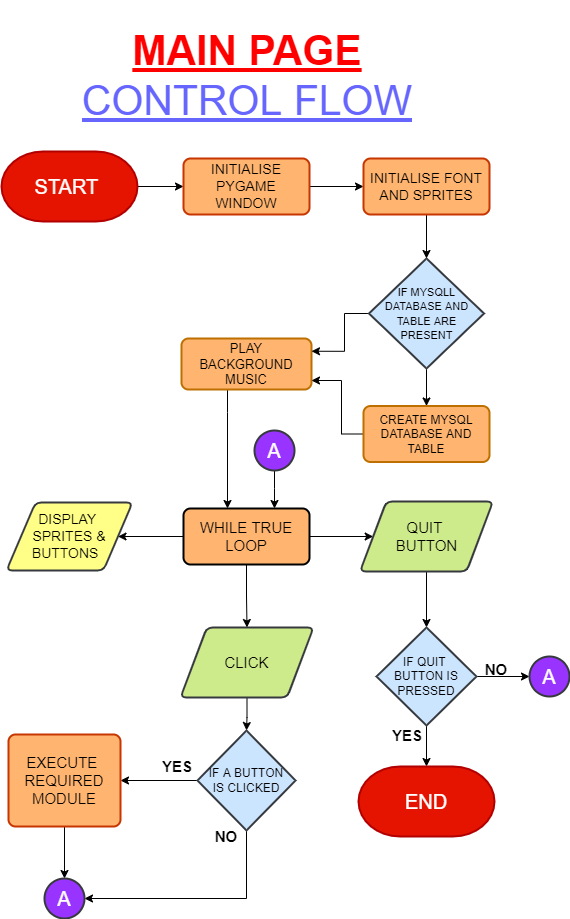

The diagram above was exported from draw.io. Its source (the exported page's mxGraphModel, read from the mxfile embedded in the PNG):
<mxGraphModel dx="1407" dy="770" grid="0" gridSize="10" guides="1" tooltips="1" connect="1" arrows="1" fold="1" page="1" pageScale="1" pageWidth="850" pageHeight="1100" math="0" shadow="0">
  <root>
    <mxCell id="0" />
    <mxCell id="1" parent="0" />
    <mxCell id="Rf6u1z-aHIJUhTJJdTHj-12" value="" style="edgeStyle=orthogonalEdgeStyle;rounded=0;orthogonalLoop=1;jettySize=auto;html=1;" parent="1" source="Rf6u1z-aHIJUhTJJdTHj-13" target="Rf6u1z-aHIJUhTJJdTHj-15" edge="1">
      <mxGeometry relative="1" as="geometry" />
    </mxCell>
    <mxCell id="Rf6u1z-aHIJUhTJJdTHj-13" value="&lt;font style=&quot;font-size: 20px&quot;&gt;START&amp;nbsp;&lt;/font&gt;" style="strokeWidth=2;html=1;shape=mxgraph.flowchart.terminator;whiteSpace=wrap;fillColor=#e51400;strokeColor=#B20000;fontColor=#ffffff;" parent="1" vertex="1">
      <mxGeometry x="180" y="163" width="136" height="70" as="geometry" />
    </mxCell>
    <mxCell id="Rf6u1z-aHIJUhTJJdTHj-39" value="" style="edgeStyle=orthogonalEdgeStyle;rounded=0;orthogonalLoop=1;jettySize=auto;html=1;fontSize=13;" parent="1" source="Rf6u1z-aHIJUhTJJdTHj-15" target="Rf6u1z-aHIJUhTJJdTHj-38" edge="1">
      <mxGeometry relative="1" as="geometry" />
    </mxCell>
    <mxCell id="Rf6u1z-aHIJUhTJJdTHj-15" value="&lt;font style=&quot;font-size: 14px&quot;&gt;INITIALISE PYGAME WINDOW&lt;/font&gt;" style="rounded=1;whiteSpace=wrap;html=1;absoluteArcSize=1;arcSize=14;strokeWidth=2;strokeColor=#C73500;fontColor=#000000;fillColor=#FFB570;" parent="1" vertex="1">
      <mxGeometry x="362" y="170" width="126" height="56" as="geometry" />
    </mxCell>
    <mxCell id="Rf6u1z-aHIJUhTJJdTHj-43" value="" style="edgeStyle=orthogonalEdgeStyle;rounded=0;orthogonalLoop=1;jettySize=auto;html=1;fontSize=13;" parent="1" source="Rf6u1z-aHIJUhTJJdTHj-19" target="Rf6u1z-aHIJUhTJJdTHj-42" edge="1">
      <mxGeometry relative="1" as="geometry">
        <Array as="points">
          <mxPoint x="406" y="424" />
          <mxPoint x="406" y="424" />
        </Array>
      </mxGeometry>
    </mxCell>
    <mxCell id="Rf6u1z-aHIJUhTJJdTHj-19" value="&lt;font style=&quot;font-size: 13px&quot;&gt;PLAY BACKGROUND MUSIC&lt;/font&gt;" style="rounded=1;whiteSpace=wrap;html=1;absoluteArcSize=1;arcSize=14;strokeWidth=2;strokeColor=#BD7000;fontColor=#000000;fillColor=#FFB570;" parent="1" vertex="1">
      <mxGeometry x="360" y="350" width="130" height="51" as="geometry" />
    </mxCell>
    <mxCell id="Rf6u1z-aHIJUhTJJdTHj-41" value="" style="edgeStyle=orthogonalEdgeStyle;rounded=0;orthogonalLoop=1;jettySize=auto;html=1;fontSize=13;" parent="1" source="Rf6u1z-aHIJUhTJJdTHj-25" target="Rf6u1z-aHIJUhTJJdTHj-19" edge="1">
      <mxGeometry relative="1" as="geometry">
        <Array as="points">
          <mxPoint x="520" y="446" />
          <mxPoint x="520" y="392" />
        </Array>
      </mxGeometry>
    </mxCell>
    <mxCell id="Rf6u1z-aHIJUhTJJdTHj-25" value="CREATE MYSQL DATABASE AND TABLE" style="rounded=1;whiteSpace=wrap;html=1;absoluteArcSize=1;arcSize=14;strokeWidth=2;strokeColor=#BD7000;fontColor=#000000;fillColor=#FFB570;" parent="1" vertex="1">
      <mxGeometry x="542" y="417.5" width="126" height="56" as="geometry" />
    </mxCell>
    <mxCell id="Rf6u1z-aHIJUhTJJdTHj-34" value="" style="edgeStyle=orthogonalEdgeStyle;rounded=0;orthogonalLoop=1;jettySize=auto;html=1;fontSize=13;entryX=1;entryY=0.25;entryDx=0;entryDy=0;" parent="1" source="Rf6u1z-aHIJUhTJJdTHj-26" target="Rf6u1z-aHIJUhTJJdTHj-19" edge="1">
      <mxGeometry relative="1" as="geometry">
        <Array as="points">
          <mxPoint x="523" y="325" />
          <mxPoint x="523" y="363" />
        </Array>
      </mxGeometry>
    </mxCell>
    <mxCell id="Rf6u1z-aHIJUhTJJdTHj-36" value="" style="edgeStyle=orthogonalEdgeStyle;rounded=0;orthogonalLoop=1;jettySize=auto;html=1;fontSize=13;" parent="1" source="Rf6u1z-aHIJUhTJJdTHj-26" target="Rf6u1z-aHIJUhTJJdTHj-25" edge="1">
      <mxGeometry relative="1" as="geometry" />
    </mxCell>
    <mxCell id="Rf6u1z-aHIJUhTJJdTHj-26" value="&lt;div&gt;&lt;font style=&quot;font-size: 11px&quot;&gt;IF MYSQLL DATABASE AND TABLE ARE&lt;br&gt;PRESENT&lt;/font&gt;&lt;/div&gt;" style="rhombus;whiteSpace=wrap;html=1;fillColor=#cce5ff;strokeColor=#36393d;strokeWidth=2;fillOpacity=100;" parent="1" vertex="1">
      <mxGeometry x="547.5" y="270" width="115" height="110" as="geometry" />
    </mxCell>
    <mxCell id="Rf6u1z-aHIJUhTJJdTHj-40" value="" style="edgeStyle=orthogonalEdgeStyle;rounded=0;orthogonalLoop=1;jettySize=auto;html=1;fontSize=13;" parent="1" source="Rf6u1z-aHIJUhTJJdTHj-38" target="Rf6u1z-aHIJUhTJJdTHj-26" edge="1">
      <mxGeometry relative="1" as="geometry" />
    </mxCell>
    <mxCell id="Rf6u1z-aHIJUhTJJdTHj-38" value="&lt;font style=&quot;font-size: 14px&quot;&gt;INITIALISE FONT AND SPRITES&lt;/font&gt;" style="rounded=1;whiteSpace=wrap;html=1;absoluteArcSize=1;arcSize=14;strokeWidth=2;strokeColor=#C73500;fontColor=#000000;fillColor=#FFB570;" parent="1" vertex="1">
      <mxGeometry x="542" y="170" width="126" height="56" as="geometry" />
    </mxCell>
    <mxCell id="Rf6u1z-aHIJUhTJJdTHj-54" value="" style="edgeStyle=orthogonalEdgeStyle;rounded=0;orthogonalLoop=1;jettySize=auto;html=1;fontSize=13;" parent="1" source="Rf6u1z-aHIJUhTJJdTHj-42" target="Rf6u1z-aHIJUhTJJdTHj-46" edge="1">
      <mxGeometry relative="1" as="geometry" />
    </mxCell>
    <mxCell id="Rf6u1z-aHIJUhTJJdTHj-75" value="" style="edgeStyle=orthogonalEdgeStyle;rounded=0;orthogonalLoop=1;jettySize=auto;html=1;fontSize=13;" parent="1" source="Rf6u1z-aHIJUhTJJdTHj-42" target="Rf6u1z-aHIJUhTJJdTHj-61" edge="1">
      <mxGeometry relative="1" as="geometry" />
    </mxCell>
    <mxCell id="Rf6u1z-aHIJUhTJJdTHj-81" value="" style="edgeStyle=orthogonalEdgeStyle;rounded=0;orthogonalLoop=1;jettySize=auto;html=1;fontSize=14;" parent="1" source="Rf6u1z-aHIJUhTJJdTHj-42" target="Rf6u1z-aHIJUhTJJdTHj-68" edge="1">
      <mxGeometry relative="1" as="geometry" />
    </mxCell>
    <mxCell id="Rf6u1z-aHIJUhTJJdTHj-42" value="&lt;font style=&quot;font-size: 15px&quot;&gt;WHILE TRUE LOOP&lt;/font&gt;" style="rounded=1;whiteSpace=wrap;html=1;absoluteArcSize=1;arcSize=14;strokeWidth=2;fillColor=#FFB570;gradientColor=none;" parent="1" vertex="1">
      <mxGeometry x="362" y="520" width="126" height="56" as="geometry" />
    </mxCell>
    <mxCell id="Rf6u1z-aHIJUhTJJdTHj-58" value="" style="edgeStyle=orthogonalEdgeStyle;rounded=0;orthogonalLoop=1;jettySize=auto;html=1;fontSize=13;" parent="1" source="Rf6u1z-aHIJUhTJJdTHj-46" target="Rf6u1z-aHIJUhTJJdTHj-49" edge="1">
      <mxGeometry relative="1" as="geometry" />
    </mxCell>
    <mxCell id="Rf6u1z-aHIJUhTJJdTHj-46" value="&lt;font style=&quot;font-size: 15px&quot;&gt;QUIT &lt;br&gt;BUTTON&lt;/font&gt;" style="shape=parallelogram;html=1;strokeWidth=2;perimeter=parallelogramPerimeter;whiteSpace=wrap;rounded=1;arcSize=12;size=0.19821428571428573;fillColor=#cdeb8b;strokeColor=#36393d;" parent="1" vertex="1">
      <mxGeometry x="538.5" y="513" width="133" height="70" as="geometry" />
    </mxCell>
    <mxCell id="Rf6u1z-aHIJUhTJJdTHj-59" value="" style="edgeStyle=orthogonalEdgeStyle;rounded=0;orthogonalLoop=1;jettySize=auto;html=1;fontSize=13;" parent="1" source="Rf6u1z-aHIJUhTJJdTHj-49" target="Rf6u1z-aHIJUhTJJdTHj-52" edge="1">
      <mxGeometry relative="1" as="geometry" />
    </mxCell>
    <mxCell id="Rf6u1z-aHIJUhTJJdTHj-74" value="" style="edgeStyle=orthogonalEdgeStyle;rounded=0;orthogonalLoop=1;jettySize=auto;html=1;fontSize=13;" parent="1" source="Rf6u1z-aHIJUhTJJdTHj-49" target="Rf6u1z-aHIJUhTJJdTHj-50" edge="1">
      <mxGeometry relative="1" as="geometry" />
    </mxCell>
    <mxCell id="Rf6u1z-aHIJUhTJJdTHj-49" value="IF QUIT &lt;br&gt;BUTTON IS PRESSED" style="rhombus;whiteSpace=wrap;html=1;fillColor=#cce5ff;strokeColor=#36393d;strokeWidth=2;" parent="1" vertex="1">
      <mxGeometry x="555" y="639" width="100" height="98" as="geometry" />
    </mxCell>
    <mxCell id="Rf6u1z-aHIJUhTJJdTHj-50" value="&lt;font style=&quot;font-size: 20px&quot;&gt;END&lt;/font&gt;" style="strokeWidth=2;html=1;shape=mxgraph.flowchart.terminator;whiteSpace=wrap;fillColor=#e51400;strokeColor=#B20000;fontColor=#ffffff;" parent="1" vertex="1">
      <mxGeometry x="537" y="778" width="136" height="70" as="geometry" />
    </mxCell>
    <mxCell id="Rf6u1z-aHIJUhTJJdTHj-51" value="&lt;font style=&quot;font-size: 15px&quot;&gt;&lt;b&gt;YES&lt;/b&gt;&lt;/font&gt;" style="text;html=1;strokeColor=none;fillColor=none;align=center;verticalAlign=middle;whiteSpace=wrap;rounded=0;" parent="1" vertex="1">
      <mxGeometry x="566" y="737" width="40" height="20" as="geometry" />
    </mxCell>
    <mxCell id="Rf6u1z-aHIJUhTJJdTHj-52" value="&lt;font style=&quot;font-size: 20px&quot; color=&quot;#ffffff&quot;&gt;A&lt;/font&gt;" style="ellipse;whiteSpace=wrap;html=1;aspect=fixed;strokeColor=#36393d;strokeWidth=2;fillColor=#9933FF;" parent="1" vertex="1">
      <mxGeometry x="708" y="668" width="40" height="40" as="geometry" />
    </mxCell>
    <mxCell id="Rf6u1z-aHIJUhTJJdTHj-53" value="&lt;font style=&quot;font-size: 15px&quot;&gt;&lt;b&gt;NO&lt;/b&gt;&lt;/font&gt;" style="text;html=1;strokeColor=none;fillColor=none;align=center;verticalAlign=middle;whiteSpace=wrap;rounded=0;" parent="1" vertex="1">
      <mxGeometry x="655" y="671" width="40" height="20" as="geometry" />
    </mxCell>
    <mxCell id="Rf6u1z-aHIJUhTJJdTHj-60" value="" style="edgeStyle=orthogonalEdgeStyle;rounded=0;orthogonalLoop=1;jettySize=auto;html=1;" parent="1" source="Rf6u1z-aHIJUhTJJdTHj-61" target="Rf6u1z-aHIJUhTJJdTHj-64" edge="1">
      <mxGeometry relative="1" as="geometry" />
    </mxCell>
    <mxCell id="Rf6u1z-aHIJUhTJJdTHj-61" value="&lt;font style=&quot;font-size: 15px&quot;&gt;CLICK&lt;/font&gt;" style="shape=parallelogram;html=1;strokeWidth=2;perimeter=parallelogramPerimeter;whiteSpace=wrap;rounded=1;arcSize=12;size=0.19821428571428573;fillColor=#cdeb8b;strokeColor=#36393d;" parent="1" vertex="1">
      <mxGeometry x="359" y="639" width="133" height="70" as="geometry" />
    </mxCell>
    <mxCell id="Rf6u1z-aHIJUhTJJdTHj-63" value="" style="edgeStyle=orthogonalEdgeStyle;rounded=0;orthogonalLoop=1;jettySize=auto;html=1;" parent="1" source="Rf6u1z-aHIJUhTJJdTHj-64" target="Rf6u1z-aHIJUhTJJdTHj-70" edge="1">
      <mxGeometry relative="1" as="geometry" />
    </mxCell>
    <mxCell id="Rf6u1z-aHIJUhTJJdTHj-83" style="edgeStyle=orthogonalEdgeStyle;rounded=0;orthogonalLoop=1;jettySize=auto;html=1;entryX=1;entryY=0.5;entryDx=0;entryDy=0;fontSize=14;" parent="1" source="Rf6u1z-aHIJUhTJJdTHj-64" target="Rf6u1z-aHIJUhTJJdTHj-82" edge="1">
      <mxGeometry relative="1" as="geometry">
        <Array as="points">
          <mxPoint x="425" y="910" />
        </Array>
      </mxGeometry>
    </mxCell>
    <mxCell id="Rf6u1z-aHIJUhTJJdTHj-64" value="IF A BUTTON&lt;br&gt;IS CLICKED" style="strokeWidth=2;html=1;shape=mxgraph.flowchart.decision;whiteSpace=wrap;fillColor=#cce5ff;strokeColor=#36393d;" parent="1" vertex="1">
      <mxGeometry x="376" y="742" width="98" height="100" as="geometry" />
    </mxCell>
    <mxCell id="Rf6u1z-aHIJUhTJJdTHj-68" value="&lt;font style=&quot;font-size: 14px&quot;&gt;DISPLAY&amp;nbsp;&lt;br&gt;SPRITES &amp;amp; BUTTONS&amp;nbsp;&amp;nbsp;&lt;br&gt;&lt;/font&gt;" style="shape=parallelogram;html=1;strokeWidth=2;perimeter=parallelogramPerimeter;whiteSpace=wrap;rounded=1;arcSize=12;size=0.23;fillColor=#ffff88;strokeColor=#36393d;" parent="1" vertex="1">
      <mxGeometry x="185" y="514" width="126" height="68" as="geometry" />
    </mxCell>
    <mxCell id="Rf6u1z-aHIJUhTJJdTHj-85" value="" style="edgeStyle=orthogonalEdgeStyle;rounded=0;orthogonalLoop=1;jettySize=auto;html=1;fontSize=14;" parent="1" source="Rf6u1z-aHIJUhTJJdTHj-70" target="Rf6u1z-aHIJUhTJJdTHj-82" edge="1">
      <mxGeometry relative="1" as="geometry" />
    </mxCell>
    <mxCell id="Rf6u1z-aHIJUhTJJdTHj-70" value="&lt;font style=&quot;font-size: 15px&quot;&gt;EXECUTE&amp;nbsp;&lt;br&gt;REQUIRED MODULE&lt;br&gt;&lt;/font&gt;" style="rounded=1;whiteSpace=wrap;html=1;absoluteArcSize=1;arcSize=14;strokeWidth=2;strokeColor=#C73500;fontColor=#000000;fillColor=#FFB570;" parent="1" vertex="1">
      <mxGeometry x="187" y="746" width="112" height="92" as="geometry" />
    </mxCell>
    <mxCell id="Rf6u1z-aHIJUhTJJdTHj-79" value="" style="edgeStyle=orthogonalEdgeStyle;rounded=0;orthogonalLoop=1;jettySize=auto;html=1;fontSize=13;" parent="1" source="Rf6u1z-aHIJUhTJJdTHj-71" target="Rf6u1z-aHIJUhTJJdTHj-42" edge="1">
      <mxGeometry relative="1" as="geometry">
        <Array as="points">
          <mxPoint x="453" y="500" />
          <mxPoint x="453" y="500" />
        </Array>
      </mxGeometry>
    </mxCell>
    <mxCell id="Rf6u1z-aHIJUhTJJdTHj-71" value="&lt;font style=&quot;font-size: 20px&quot; color=&quot;#ffffff&quot;&gt;A&lt;/font&gt;" style="ellipse;whiteSpace=wrap;html=1;aspect=fixed;strokeColor=#36393d;strokeWidth=2;fillColor=#9933FF;" parent="1" vertex="1">
      <mxGeometry x="433" y="442" width="40" height="40" as="geometry" />
    </mxCell>
    <mxCell id="Rf6u1z-aHIJUhTJJdTHj-72" value="&lt;font style=&quot;font-size: 15px&quot;&gt;&lt;b&gt;YES&lt;/b&gt;&lt;/font&gt;" style="text;html=1;strokeColor=none;fillColor=none;align=center;verticalAlign=middle;whiteSpace=wrap;rounded=0;" parent="1" vertex="1">
      <mxGeometry x="336" y="768" width="40" height="20" as="geometry" />
    </mxCell>
    <mxCell id="Rf6u1z-aHIJUhTJJdTHj-73" value="&lt;font style=&quot;font-size: 15px&quot;&gt;&lt;b&gt;NO&lt;/b&gt;&lt;/font&gt;" style="text;html=1;strokeColor=none;fillColor=none;align=center;verticalAlign=middle;whiteSpace=wrap;rounded=0;rotation=0;" parent="1" vertex="1">
      <mxGeometry x="385" y="838" width="40" height="20" as="geometry" />
    </mxCell>
    <mxCell id="Rf6u1z-aHIJUhTJJdTHj-82" value="&lt;font style=&quot;font-size: 20px&quot; color=&quot;#ffffff&quot;&gt;A&lt;/font&gt;" style="ellipse;whiteSpace=wrap;html=1;aspect=fixed;strokeColor=#36393d;strokeWidth=2;fillColor=#9933FF;" parent="1" vertex="1">
      <mxGeometry x="223" y="890" width="40" height="40" as="geometry" />
    </mxCell>
    <mxCell id="Rf6u1z-aHIJUhTJJdTHj-86" value="&lt;h1 style=&quot;font-size: 41px&quot;&gt;&lt;font style=&quot;font-size: 41px&quot;&gt;&lt;u&gt;&lt;font color=&quot;#ff0000&quot;&gt;MAIN PAGE&lt;br&gt;&lt;/font&gt;&lt;/u&gt;&lt;/font&gt;&lt;u style=&quot;font-weight: normal&quot;&gt;&lt;font color=&quot;#6666ff&quot;&gt;CONTROL FLOW&lt;/font&gt;&lt;/u&gt;&lt;/h1&gt;" style="text;html=1;strokeColor=none;fillColor=none;spacing=5;spacingTop=-20;whiteSpace=wrap;overflow=hidden;rounded=0;align=center;" parent="1" vertex="1">
      <mxGeometry x="183.62" y="22" width="483.75" height="112" as="geometry" />
    </mxCell>
  </root>
</mxGraphModel>